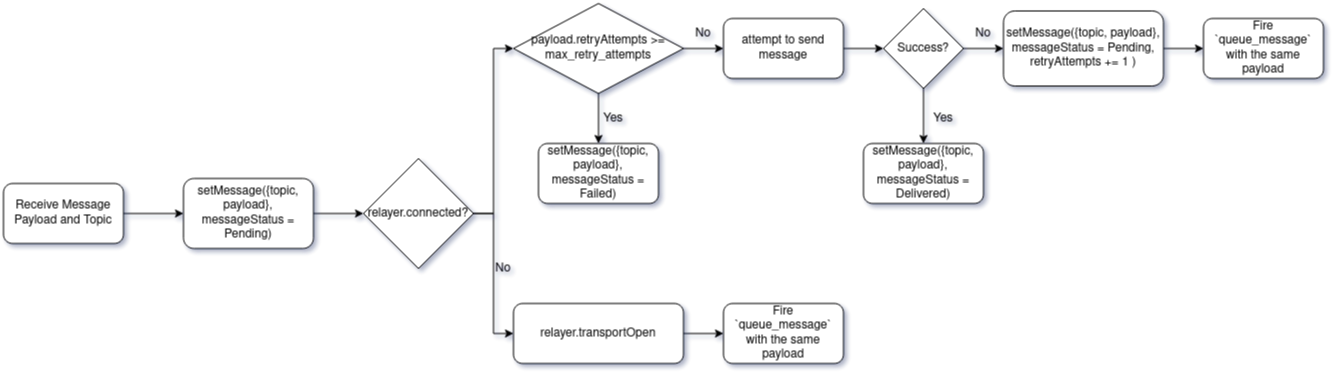

The diagram above was exported from draw.io. Its source (the exported page's mxGraphModel, read from the mxfile embedded in the PNG):
<mxGraphModel dx="1242" dy="766" grid="1" gridSize="10" guides="1" tooltips="1" connect="1" arrows="1" fold="1" page="1" pageScale="1" pageWidth="850" pageHeight="1100" math="0" shadow="0">
  <root>
    <mxCell id="0" />
    <mxCell id="1" parent="0" />
    <mxCell id="CqM37wTn5dWq2WdqImbg-9" style="edgeStyle=orthogonalEdgeStyle;rounded=0;orthogonalLoop=1;jettySize=auto;html=1;" parent="1" source="CqM37wTn5dWq2WdqImbg-1" target="CqM37wTn5dWq2WdqImbg-2" edge="1">
      <mxGeometry relative="1" as="geometry" />
    </mxCell>
    <mxCell id="CqM37wTn5dWq2WdqImbg-1" value="Receive Message Payload and Topic" style="rounded=1;whiteSpace=wrap;html=1;" parent="1" vertex="1">
      <mxGeometry x="90" y="250" width="120" height="60" as="geometry" />
    </mxCell>
    <mxCell id="CqM37wTn5dWq2WdqImbg-8" style="edgeStyle=orthogonalEdgeStyle;rounded=0;orthogonalLoop=1;jettySize=auto;html=1;exitX=1;exitY=0.5;exitDx=0;exitDy=0;" parent="1" source="CqM37wTn5dWq2WdqImbg-2" target="CqM37wTn5dWq2WdqImbg-3" edge="1">
      <mxGeometry relative="1" as="geometry" />
    </mxCell>
    <mxCell id="CqM37wTn5dWq2WdqImbg-2" value="setMessage({topic, payload}, messageStatus = Pending)" style="rounded=1;whiteSpace=wrap;html=1;" parent="1" vertex="1">
      <mxGeometry x="270" y="245" width="130" height="70" as="geometry" />
    </mxCell>
    <mxCell id="CqM37wTn5dWq2WdqImbg-6" style="edgeStyle=orthogonalEdgeStyle;rounded=0;orthogonalLoop=1;jettySize=auto;html=1;entryX=0;entryY=0.5;entryDx=0;entryDy=0;" parent="1" source="CqM37wTn5dWq2WdqImbg-3" target="CqM37wTn5dWq2WdqImbg-4" edge="1">
      <mxGeometry relative="1" as="geometry" />
    </mxCell>
    <mxCell id="CqM37wTn5dWq2WdqImbg-14" style="edgeStyle=orthogonalEdgeStyle;rounded=0;orthogonalLoop=1;jettySize=auto;html=1;entryX=0;entryY=0.5;entryDx=0;entryDy=0;" parent="1" source="CqM37wTn5dWq2WdqImbg-3" target="CqM37wTn5dWq2WdqImbg-12" edge="1">
      <mxGeometry relative="1" as="geometry" />
    </mxCell>
    <mxCell id="CqM37wTn5dWq2WdqImbg-3" value="relayer.connected?" style="rhombus;whiteSpace=wrap;html=1;" parent="1" vertex="1">
      <mxGeometry x="450" y="225" width="110" height="110" as="geometry" />
    </mxCell>
    <mxCell id="CqM37wTn5dWq2WdqImbg-7" style="edgeStyle=orthogonalEdgeStyle;rounded=0;orthogonalLoop=1;jettySize=auto;html=1;entryX=0;entryY=0.5;entryDx=0;entryDy=0;" parent="1" source="CqM37wTn5dWq2WdqImbg-4" target="CqM37wTn5dWq2WdqImbg-5" edge="1">
      <mxGeometry relative="1" as="geometry" />
    </mxCell>
    <mxCell id="CqM37wTn5dWq2WdqImbg-4" value="relayer.transportOpen" style="rounded=1;whiteSpace=wrap;html=1;" parent="1" vertex="1">
      <mxGeometry x="600" y="370" width="170" height="60" as="geometry" />
    </mxCell>
    <mxCell id="CqM37wTn5dWq2WdqImbg-5" value="Fire `queue_message` with the same payload" style="rounded=1;whiteSpace=wrap;html=1;" parent="1" vertex="1">
      <mxGeometry x="810" y="370" width="120" height="60" as="geometry" />
    </mxCell>
    <mxCell id="CqM37wTn5dWq2WdqImbg-11" value="No" style="text;html=1;strokeColor=none;fillColor=none;align=center;verticalAlign=middle;whiteSpace=wrap;rounded=0;" parent="1" vertex="1">
      <mxGeometry x="560" y="320" width="60" height="30" as="geometry" />
    </mxCell>
    <mxCell id="CqM37wTn5dWq2WdqImbg-17" style="edgeStyle=orthogonalEdgeStyle;rounded=0;orthogonalLoop=1;jettySize=auto;html=1;entryX=0.5;entryY=0;entryDx=0;entryDy=0;" parent="1" source="CqM37wTn5dWq2WdqImbg-12" target="CqM37wTn5dWq2WdqImbg-16" edge="1">
      <mxGeometry relative="1" as="geometry" />
    </mxCell>
    <mxCell id="CqM37wTn5dWq2WdqImbg-21" style="edgeStyle=orthogonalEdgeStyle;rounded=0;orthogonalLoop=1;jettySize=auto;html=1;exitX=1;exitY=0.5;exitDx=0;exitDy=0;entryX=0;entryY=0.5;entryDx=0;entryDy=0;" parent="1" source="CqM37wTn5dWq2WdqImbg-12" target="CqM37wTn5dWq2WdqImbg-19" edge="1">
      <mxGeometry relative="1" as="geometry" />
    </mxCell>
    <mxCell id="CqM37wTn5dWq2WdqImbg-12" value="&lt;div&gt;payload.retryAttempts &amp;gt;= &lt;br&gt;&lt;/div&gt;&lt;div&gt;max_retry_attempts&lt;br&gt;&lt;/div&gt;" style="rhombus;whiteSpace=wrap;html=1;" parent="1" vertex="1">
      <mxGeometry x="600" y="70" width="170" height="90" as="geometry" />
    </mxCell>
    <mxCell id="CqM37wTn5dWq2WdqImbg-16" value="setMessage({topic, payload}, messageStatus = Failed)" style="rounded=1;whiteSpace=wrap;html=1;" parent="1" vertex="1">
      <mxGeometry x="625" y="210" width="120" height="60" as="geometry" />
    </mxCell>
    <mxCell id="CqM37wTn5dWq2WdqImbg-18" value="Yes" style="text;html=1;strokeColor=none;fillColor=none;align=center;verticalAlign=middle;whiteSpace=wrap;rounded=0;" parent="1" vertex="1">
      <mxGeometry x="670" y="170" width="60" height="30" as="geometry" />
    </mxCell>
    <mxCell id="drPZ4t9YxD7J4hZcuvNn-3" style="edgeStyle=orthogonalEdgeStyle;rounded=0;orthogonalLoop=1;jettySize=auto;html=1;entryX=0;entryY=0.5;entryDx=0;entryDy=0;" edge="1" parent="1" source="CqM37wTn5dWq2WdqImbg-19" target="drPZ4t9YxD7J4hZcuvNn-2">
      <mxGeometry relative="1" as="geometry" />
    </mxCell>
    <mxCell id="CqM37wTn5dWq2WdqImbg-19" value="attempt to send message" style="rounded=1;whiteSpace=wrap;html=1;" parent="1" vertex="1">
      <mxGeometry x="810" y="85" width="120" height="60" as="geometry" />
    </mxCell>
    <mxCell id="drPZ4t9YxD7J4hZcuvNn-5" style="edgeStyle=orthogonalEdgeStyle;rounded=0;orthogonalLoop=1;jettySize=auto;html=1;exitX=0.5;exitY=1;exitDx=0;exitDy=0;entryX=0.5;entryY=0;entryDx=0;entryDy=0;" edge="1" parent="1" source="drPZ4t9YxD7J4hZcuvNn-2" target="drPZ4t9YxD7J4hZcuvNn-4">
      <mxGeometry relative="1" as="geometry" />
    </mxCell>
    <mxCell id="drPZ4t9YxD7J4hZcuvNn-7" style="edgeStyle=orthogonalEdgeStyle;rounded=0;orthogonalLoop=1;jettySize=auto;html=1;" edge="1" parent="1" source="drPZ4t9YxD7J4hZcuvNn-2">
      <mxGeometry relative="1" as="geometry">
        <mxPoint x="1090" y="115" as="targetPoint" />
      </mxGeometry>
    </mxCell>
    <mxCell id="drPZ4t9YxD7J4hZcuvNn-2" value="Success?" style="rhombus;whiteSpace=wrap;html=1;" vertex="1" parent="1">
      <mxGeometry x="970" y="75" width="80" height="80" as="geometry" />
    </mxCell>
    <mxCell id="drPZ4t9YxD7J4hZcuvNn-4" value="setMessage({topic, payload}, messageStatus = Delivered)" style="rounded=1;whiteSpace=wrap;html=1;" vertex="1" parent="1">
      <mxGeometry x="950" y="210" width="120" height="60" as="geometry" />
    </mxCell>
    <mxCell id="drPZ4t9YxD7J4hZcuvNn-6" value="Yes" style="text;html=1;strokeColor=none;fillColor=none;align=center;verticalAlign=middle;whiteSpace=wrap;rounded=0;" vertex="1" parent="1">
      <mxGeometry x="1000" y="170" width="60" height="30" as="geometry" />
    </mxCell>
    <mxCell id="drPZ4t9YxD7J4hZcuvNn-13" style="edgeStyle=orthogonalEdgeStyle;rounded=0;orthogonalLoop=1;jettySize=auto;html=1;entryX=0;entryY=0.5;entryDx=0;entryDy=0;" edge="1" parent="1" source="drPZ4t9YxD7J4hZcuvNn-8" target="drPZ4t9YxD7J4hZcuvNn-12">
      <mxGeometry relative="1" as="geometry" />
    </mxCell>
    <mxCell id="drPZ4t9YxD7J4hZcuvNn-8" value="setMessage({topic, payload}, messageStatus = Pending, retryAttempts += 1 )" style="rounded=1;whiteSpace=wrap;html=1;" vertex="1" parent="1">
      <mxGeometry x="1090" y="77.5" width="160" height="75" as="geometry" />
    </mxCell>
    <mxCell id="drPZ4t9YxD7J4hZcuvNn-9" value="No" style="text;html=1;strokeColor=none;fillColor=none;align=center;verticalAlign=middle;whiteSpace=wrap;rounded=0;" vertex="1" parent="1">
      <mxGeometry x="760" y="85" width="60" height="30" as="geometry" />
    </mxCell>
    <mxCell id="drPZ4t9YxD7J4hZcuvNn-10" value="No" style="text;html=1;strokeColor=none;fillColor=none;align=center;verticalAlign=middle;whiteSpace=wrap;rounded=0;" vertex="1" parent="1">
      <mxGeometry x="1040" y="85" width="60" height="30" as="geometry" />
    </mxCell>
    <mxCell id="drPZ4t9YxD7J4hZcuvNn-12" value="Fire `queue_message` with the same payload" style="rounded=1;whiteSpace=wrap;html=1;" vertex="1" parent="1">
      <mxGeometry x="1290" y="85" width="120" height="60" as="geometry" />
    </mxCell>
  </root>
</mxGraphModel>